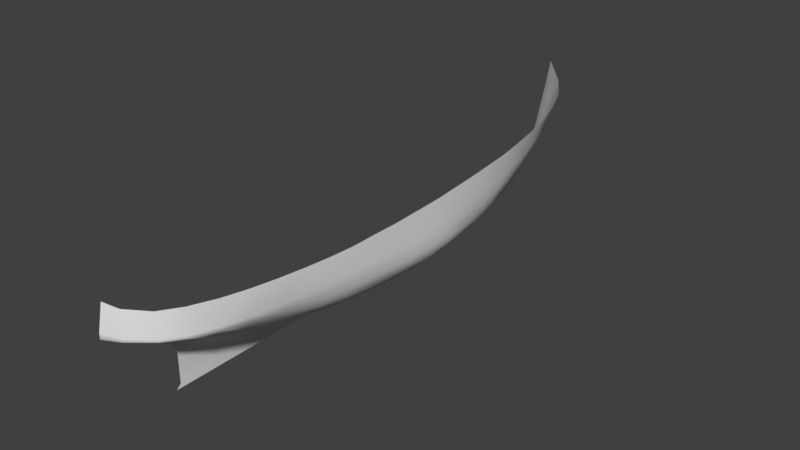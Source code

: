 # Source: triumph-brig.blend  (saved by Blender 2.77.0; exported with 4.5.12 LTS)
import bpy
from mathutils import Matrix  # noqa: F401  (used for matrix-valued properties, if any)

bpy.ops.wm.read_factory_settings(use_empty=True)
scene = bpy.context.scene
scene.name = 'Scene'

# ---- collections
col_collection_1 = bpy.data.collections.new('Collection 1'); scene.collection.children.link(col_collection_1)

# ---- world
world_world = bpy.data.worlds.new('World'); scene.world = world_world
world_world.color = (0.05088, 0.05088, 0.05088)
world_world.use_sun_shadow = False
world_world.sun_shadow_jitter_overblur = 0.0
world_world.cycles.sampling_method = 'MANUAL'

# ---- meshes
me_x = bpy.data.meshes.new('Корпус')
me_x.from_pydata([(0.0, 0.0, 0.0), (-2.173e-09, 0.2357, -0.1916), (0.0, 0.4857, -0.3403), (-5.128e-09, 0.6971, -0.4523), (-5.128e-09, 0.7713, -0.7151), (-5.128e-09, 0.7713, -0.8475), (-5.128e-09, 0.7713, -0.9258), (-5.128e-09, 0.7211, -0.9759), (-5.128e-09, 0.7863, -0.9755), (0.0, 1.078, -0.9748), (0.0, 1.371, -0.9736), (0.0, 1.669, -0.9725), (0.0, 1.968, -0.9693), (0.0006322, 2.272, -0.9692), (2.98e-08, 2.562, -0.9651), (2.98e-08, 2.865, -0.9667), (2.98e-08, 3.16, -0.9642), (2.923e-08, 3.471, -0.9634), (0.0, 3.761, -0.9492), (0.0, 4.053, -0.9325), (2.98e-08, 4.358, -0.9091), (2.98e-08, 4.66, -0.8856), (2.98e-08, 4.956, -0.8472), (2.98e-08, 5.254, -0.8087), (2.98e-08, 5.549, -0.7502), (2.98e-08, 5.846, -0.68), (2.98e-08, 6.142, -0.5647), (4.47e-08, 6.411, -0.3576), (4.241e-08, 6.543, -0.1711), (4.752e-08, 6.729, 0.3222), (4.752e-08, 6.813, 0.6008), (6.222e-17, 0.05777, 0.2802), (0.1821, 6.436, 0.09664), (0.15, 6.556, 0.29), (0.2123, 6.142, -0.2368), (0.2136, 4.956, -0.7159), (0.2124, 4.66, -0.7637), (0.2129, 4.358, -0.7971), (0.2131, 4.053, -0.8274), (0.2135, 3.761, -0.842), (0.2137, 3.47, -0.8509), (0.2056, 3.16, -0.8531), (0.1853, 2.865, -0.8386), (0.1695, 2.562, -0.8158), (0.1645, 2.272, -0.7882), (0.176, 1.968, -0.737), (0.183, 1.669, -0.6767), (0.1824, 1.078, -0.5031), (0.2113, 0.2635, -0.1254), (0.198, 0.7781, -0.3717), (0.2094, 0.4857, -0.2353), (0.2131, 0.06913, -0.006128), (0.2131, 0.08746, 0.2771), (0.439, 6.142, 0.2039), (0.7877, 4.66, 0.01511), (0.439, 5.549, -0.3057), (0.439, 5.254, -0.4409), (0.439, 4.956, -0.5477), (0.648, 5.254, -0.09153), (0.439, 4.66, -0.617), (0.439, 4.358, -0.667), (0.4394, 3.761, -0.7272), (0.4389, 3.47, -0.7365), (0.439, 3.16, -0.7217), (0.439, 2.865, -0.7042), (0.439, 2.562, -0.6885), (0.4404, 2.272, -0.6497), (0.439, 1.968, -0.5984), (0.439, 1.669, -0.5429), (0.437, 1.371, -0.4623), (0.4322, 1.078, -0.3636), (0.439, 0.7781, -0.2516), (0.439, 0.2659, -0.04715), (0.439, 0.263, -0.02313), (0.439, 0.255, 0.2636), (0.6482, 5.549, 0.1073), (0.0694, 6.436, -0.1765), (0.647, 4.956, -0.2783), (0.6462, 4.66, -0.412), (0.6461, 4.358, -0.4953), (0.6477, 4.053, -0.5442), (0.6462, 3.761, -0.5837), (0.649, 3.47, -0.5963), (0.6473, 3.16, -0.5884), (0.6473, 2.865, -0.5713), (0.6473, 2.562, -0.5419), (0.6473, 2.272, -0.4978), (0.6318, 1.968, -0.4411), (0.2552, 6.434, 0.2675), (0.6265, 1.669, -0.367), (0.6313, 1.371, -0.2782), (0.3565, 6.436, 0.5303), (0.6473, 0.7781, -0.0521), (0.6473, 0.7781, 0.229), (0.09034, 6.142, -0.4365), (0.3169, 6.142, -0.07082), (0.5509, 6.142, 0.4702), (0.3169, 5.846, -0.3025), (0.2128, 5.846, -0.4353), (0.5626, 5.846, 0.1573), (0.6585, 5.846, 0.4247), (0.09099, 5.846, -0.5835), (0.7638, 4.66, -0.1233), (0.3169, 5.549, -0.4631), (0.5638, 5.549, -0.09091), (0.7281, 5.549, 0.3838), (0.06981, 5.549, -0.6978), (0.5507, 5.254, -0.3069), (0.7081, 5.254, 0.07698), (0.7678, 5.254, 0.3492), (0.3169, 5.253, -0.5667), (0.2131, 5.253, -0.6466), (0.05343, 5.254, -0.7728), (0.546, 4.956, -0.4388), (0.7274, 4.956, -0.07156), (0.7514, 4.956, 0.04495), (0.7985, 4.956, 0.3183), (0.3169, 4.954, -0.6366), (0.04692, 4.956, -0.8211), (0.439, 5.846, -0.1039), (0.8199, 4.66, 0.2874), (0.7462, 4.66, -0.1907), (0.3169, 4.66, -0.6987), (0.6982, 4.66, -0.3272), (0.03915, 4.66, -0.8643), (0.8149, 4.358, -0.01135), (0.5393, 4.358, -0.5912), (0.09373, 1.968, -0.8315), (0.8318, 4.358, 0.2673), (0.797, 4.358, -0.1544), (0.3169, 4.358, -0.7392), (0.7716, 4.358, -0.2764), (0.8542, 3.47, -0.07793), (0.7208, 4.358, -0.4016), (0.03649, 4.358, -0.8895), (0.8335, 4.053, -0.03694), (0.5411, 4.66, -0.5289), (0.842, 4.053, 0.247), (0.439, 4.053, -0.7069), (0.8233, 4.053, -0.163), (0.3173, 4.053, -0.7708), (0.805, 4.053, -0.3087), (0.7406, 4.053, -0.4398), (0.03531, 4.053, -0.914), (0.5345, 4.053, -0.6397), (0.8455, 3.761, -0.05793), (0.8492, 3.761, 0.231), (0.842, 3.761, -0.1749), (0.3177, 3.761, -0.7885), (0.8285, 3.761, -0.3089), (0.8054, 3.761, -0.3831), (0.7471, 3.761, -0.4832), (0.03744, 3.761, -0.9233), (0.5325, 3.761, -0.6669), (0.8492, 3.47, 0.2097), (0.8525, 3.47, -0.1853), (0.3168, 3.47, -0.7992), (0.8401, 3.47, -0.3086), (0.8174, 3.47, -0.3853), (0.7562, 3.47, -0.4939), (0.0388, 3.47, -0.9415), (0.532, 3.47, -0.6798), (0.1792, 1.371, -0.6075), (0.8408, 3.16, -0.09395), (0.8474, 3.16, 0.1998), (0.8385, 3.16, -0.1791), (0.314, 3.16, -0.7832), (0.8281, 3.16, -0.3053), (0.8074, 3.16, -0.3814), (0.7488, 3.16, -0.4767), (0.05573, 3.16, -0.9329), (0.5474, 3.16, -0.6653), (0.7108, 1.371, -0.1726), (0.8352, 2.865, -0.1037), (0.8359, 2.865, 0.1817), (0.8329, 2.865, -0.1738), (0.3048, 2.865, -0.7689), (0.8171, 2.865, -0.3037), (0.791, 2.865, -0.3788), (0.7251, 2.865, -0.4767), (0.05393, 2.865, -0.9307), (0.313, 1.371, -0.5229), (0.8277, 2.562, -0.105), (0.8278, 2.562, 0.1783), (0.8264, 2.562, -0.1727), (0.2838, 2.562, -0.7534), (0.802, 2.562, -0.3019), (0.7664, 2.562, -0.3793), (0.6949, 2.562, -0.4762), (0.05136, 2.562, -0.9285), (0.7439, 1.371, 0.1958), (0.8143, 2.272, -0.1073), (0.8179, 2.272, 0.1693), (0.2862, 2.272, -0.7259), (0.8071, 2.272, -0.1754), (0.7813, 2.272, -0.2962), (0.7406, 2.272, -0.3908), (0.03796, 2.272, -0.9202), (0.7422, 1.371, -0.0814), (0.7962, 1.968, -0.1033), (0.7998, 1.968, 0.1732), (0.2841, 1.968, -0.6722), (0.7848, 1.968, -0.1742), (0.7529, 1.968, -0.2812), (0.6957, 1.968, -0.3732), (0.02368, 1.968, -0.9071), (0.7672, 1.669, -0.09718), (0.7722, 1.669, 0.1812), (0.7491, 1.669, -0.1743), (0.06342, 1.669, -0.7914), (0.7029, 1.669, -0.2738), (0.01727, 1.669, -0.8935), (0.2941, 1.669, -0.6069), (0.08843, 1.371, -0.6887), (0.005106, 1.371, -0.8752), (0.03001, 1.371, -0.7733), (0.1059, 1.078, -0.5728), (0.6473, 1.078, -0.1811), (0.7085, 1.078, 0.2131), (0.7099, 1.078, -0.06744), (0.3251, 0.2647, -0.08629), (0.05469, 1.08, -0.6357), (0.002396, 1.078, -0.8591), (0.01162, 1.078, -0.7523), (0.3124, 1.078, -0.4217), (0.0307, 0.7781, -0.4876), (0.6473, 0.7781, -0.08609), (0.09033, 0.7781, -0.4227), (0.3237, 0.7781, -0.3156), (0.5589, 0.4857, -0.06432), (-5.122e-09, 0.7713, -0.5867), (0.5603, 0.4857, 0.2486), (0.5618, 0.4857, -0.03604), (0.2131, 0.07153, -0.04243), (0.439, 0.4857, -0.1372), (0.3166, 0.4857, -0.1874), (0.1062, 0.4857, -0.2732), (0.1078, 0.2582, -0.1565), (0.0, 0.0, -0.06585), (0.6838, 1.078, -0.1188), (0.5432, 2.865, -0.6442), (0.5432, 2.562, -0.6216), (0.5475, 2.272, -0.5802), (0.528, 1.968, -0.5262), (0.5328, 1.669, -0.4614), (0.5246, 1.371, -0.3767), (0.5397, 1.078, -0.2788), (0.5432, 0.7781, -0.1753), (0.1066, 0.03456, -0.003064), (0.1066, 0.03576, -0.05414), (0.0638, 6.655, 0.3085), (0.6781, 5.254, -0.007276), (0.6872, 4.956, -0.1749), (0.6782, 5.402, 0.09215), (0.748, 5.402, 0.3665), (0.07054, 6.739, 0.5869), (0.1825, 6.62, 0.5647), (0.1066, 0.07262, 0.2787), (0.2132, 5.549, -0.5671)], [], [(29, 250, 76, 28), (33, 32, 76, 250), (30, 255, 250, 29), (250, 255, 256, 33), (256, 91, 88, 33), (32, 33, 88), (88, 91, 96, 53), (95, 88, 53), (34, 32, 88, 95), (94, 76, 32, 34), (27, 28, 76), (26, 27, 76, 94), (53, 96, 100, 99), (99, 100, 105, 75), (105, 254, 253, 75), (119, 53, 99), (95, 53, 119, 97), (98, 34, 95, 97), (94, 34, 98, 101), (75, 104, 99), (55, 119, 99, 104), (119, 55, 103, 97), (25, 26, 94, 101), (24, 25, 101, 106), (23, 24, 106, 112), (56, 110, 103, 55), (104, 107, 56, 55), (58, 107, 104, 75), (75, 253, 251, 58), (109, 108, 253, 254), (108, 109, 116, 115), (54, 115, 116, 120), (54, 120, 128, 125), (125, 128, 137, 135), (135, 137, 146, 145), (132, 145, 146, 154), (154, 164, 163, 132), (163, 164, 174, 173), (182, 173, 174, 183), (182, 183, 192, 191), (191, 192, 200, 199), (199, 200, 207, 206), (198, 206, 207, 190), (198, 190, 218, 219), (92, 219, 218, 93), (92, 93, 231, 232), (73, 232, 231, 74), (51, 73, 74, 52), (52, 257, 248, 51), (31, 0, 248, 257), (238, 249, 248, 0), (51, 248, 249, 233), (233, 72, 73, 51), (72, 229, 232, 73), (92, 232, 229, 226), (226, 239, 219, 92), (172, 198, 219, 239), (172, 208, 206, 198), (202, 199, 206, 208), (194, 191, 199, 202), (184, 182, 191, 194), (253, 108, 251), (115, 114, 108), (102, 115, 54), (102, 54, 125, 129), (129, 125, 135, 139), (139, 135, 145, 147), (132, 155, 147, 145), (155, 132, 163, 165), (165, 163, 173, 175), (182, 184, 175, 173), (114, 115, 102, 121), (114, 252, 251, 108), (77, 58, 251, 252), (58, 77, 113, 107), (57, 56, 107, 113), (110, 56, 57, 117), (36, 35, 117, 122), (59, 122, 117, 57), (113, 136, 59, 57), (78, 136, 113, 77), (252, 123, 78, 77), (123, 252, 114, 121), (36, 124, 118, 35), (112, 111, 35, 118), (23, 112, 118, 22), (22, 118, 124, 21), (98, 97, 103, 258), (101, 98, 258, 106), (117, 35, 111, 110), (110, 111, 258, 103), (112, 106, 258, 111), (121, 102, 129, 131), (123, 121, 131, 133), (131, 129, 139, 141), (141, 139, 147, 149), (149, 147, 155, 157), (157, 155, 165, 167), (167, 165, 175, 177), (177, 175, 184, 186), (186, 184, 194, 195), (195, 194, 202, 203), (203, 202, 208, 210), (208, 172, 210), (79, 78, 123, 133), (126, 136, 78, 79), (59, 136, 126, 60), (122, 59, 60, 130), (37, 36, 122, 130), (36, 37, 134, 124), (20, 21, 124, 134), (38, 143, 134, 37), (130, 140, 38, 37), (19, 20, 134, 143), (80, 144, 126, 79), (133, 142, 80, 79), (133, 131, 141, 142), (149, 150, 141), (142, 141, 150, 151), (150, 149, 157, 158), (158, 157, 167, 168), (168, 167, 177, 178), (178, 177, 186, 187), (187, 186, 195, 196), (196, 195, 203, 204), (204, 203, 210), (89, 210, 172, 90), (217, 239, 226), (217, 90, 172, 239), (89, 87, 204, 210), (87, 86, 196, 204), (188, 187, 196), (179, 178, 187, 188), (169, 168, 178, 179), (159, 158, 168, 169), (151, 150, 158, 159), (81, 80, 142, 151), (144, 80, 81, 153), (60, 126, 144, 138), (130, 60, 138, 140), (138, 144, 153, 61), (140, 138, 61, 148), (39, 38, 140, 148), (143, 38, 39, 152), (18, 19, 143, 152), (40, 160, 152, 39), (18, 152, 160, 17), (148, 156, 40, 39), (62, 156, 148, 61), (153, 161, 62, 61), (82, 161, 153, 81), (82, 81, 151, 159), (83, 82, 159, 169), (161, 82, 83, 171), (63, 62, 161, 171), (156, 62, 63, 166), (41, 40, 156, 166), (160, 40, 41, 170), (16, 17, 160, 170), (15, 16, 170, 180), (42, 180, 170, 41), (166, 176, 42, 41), (64, 176, 166, 63), (171, 240, 64, 63), (84, 240, 171, 83), (169, 179, 84, 83), (85, 84, 179, 188), (86, 85, 188, 196), (240, 84, 85, 241), (65, 64, 240, 241), (176, 64, 65, 185), (43, 42, 176, 185), (180, 42, 43, 189), (14, 15, 180, 189), (13, 14, 189, 197), (44, 197, 189, 43), (185, 193, 44, 43), (66, 193, 185, 65), (241, 242, 66, 65), (241, 85, 86, 242), (242, 86, 87, 243), (243, 87, 89, 244), (244, 89, 90, 245), (217, 246, 245, 90), (226, 247, 246, 217), (229, 247, 226), (67, 66, 242, 243), (193, 66, 67, 201), (45, 44, 193, 201), (197, 44, 45, 127), (205, 197, 127), (12, 13, 197, 205), (205, 127, 209, 211), (11, 12, 205, 211), (46, 209, 127, 45), (46, 45, 201, 212), (68, 212, 201, 67), (243, 244, 68, 67), (69, 68, 244, 245), (70, 69, 245, 246), (71, 70, 246, 247), (71, 247, 229, 234), (234, 229, 72), (72, 220, 235, 234), (50, 235, 220, 48), (48, 220, 72, 233), (233, 249, 237, 48), (1, 237, 249, 238), (236, 50, 48, 237), (2, 236, 237, 1), (234, 235, 228, 71), (50, 49, 228, 235), (50, 236, 227, 49), (3, 225, 227, 236, 2), (181, 212, 68, 69), (70, 224, 181, 69), (71, 228, 224, 70), (49, 47, 224, 228), (216, 47, 49, 227), (221, 216, 227, 225), (4, 223, 221, 225, 230), (230, 225, 3), (162, 181, 224, 47), (46, 212, 181, 162), (162, 213, 209, 46), (162, 47, 216, 213), (215, 213, 216, 221), (213, 215, 209), (221, 223, 215), (211, 209, 215, 214), (214, 215, 223, 222), (5, 222, 223, 4), (222, 5, 6, 8, 9), (7, 8, 6), (9, 10, 214, 222), (10, 11, 211, 214)])
me_x.polygons.foreach_set('use_smooth', [True] * 236)
me_x.use_remesh_preserve_volume = False
me_x.use_remesh_preserve_attributes = False
me_x.use_mirror_vertex_groups = False
me_x.update()

# ---- objects
ob_x = bpy.data.objects.new('Корпус', me_x)

# ---- transforms, parenting, visibility, modifiers, constraints
ob_x.location = (-5.352e-12, -4.338, 0.7317)
ob_x.lineart.crease_threshold = 0.0

# ---- collection membership
col_collection_1.objects.link(ob_x)

# ---- scene / render settings (as saved in the file)
scene.frame_start = 1; scene.frame_end = 250; scene.frame_set(1)
scene.render.engine = 'BLENDER_EEVEE_NEXT'
scene.render.resolution_percentage = 50
scene.render.dither_intensity = 0.0
scene.cycles.use_denoising = False
scene.cycles.samples = 128
scene.cycles.sampling_pattern = 'TABULATED_SOBOL'
scene.cycles.light_sampling_threshold = 0.0
scene.cycles.use_adaptive_sampling = False
scene.cycles.use_light_tree = False
scene.cycles.blur_glossy = 0.0
scene.cycles.sample_clamp_indirect = 0.0
scene.view_settings.view_transform = 'Standard'
bpy.context.view_layer.update()

# ---- added for rendering (the .blend has no active camera and no usable light): camera, sun
cam_auto = bpy.data.cameras.new('AutoCamera')
cam_auto.lens = 50.0
cam_auto.sensor_width = 36.0
cam_auto.clip_end = 1000.0
ob_auto_camera = bpy.data.objects.new('AutoCamera', cam_auto)
scene.collection.objects.link(ob_auto_camera)
ob_auto_camera.location = (6.94552, -8.75303, 5.75887)
ob_auto_camera.rotation_euler = (1.09748, -7.21219e-08, 0.694738)
scene.camera = ob_auto_camera
light_auto_sun = bpy.data.lights.new('AutoSun', 'SUN')
light_auto_sun.energy = 3.0
light_auto_sun.angle = 0.0523599
ob_auto_sun = bpy.data.objects.new('AutoSun', light_auto_sun)
scene.collection.objects.link(ob_auto_sun)
ob_auto_sun.rotation_euler = (0.872665, 0.174533, 0.523599)
bpy.context.view_layer.update()

